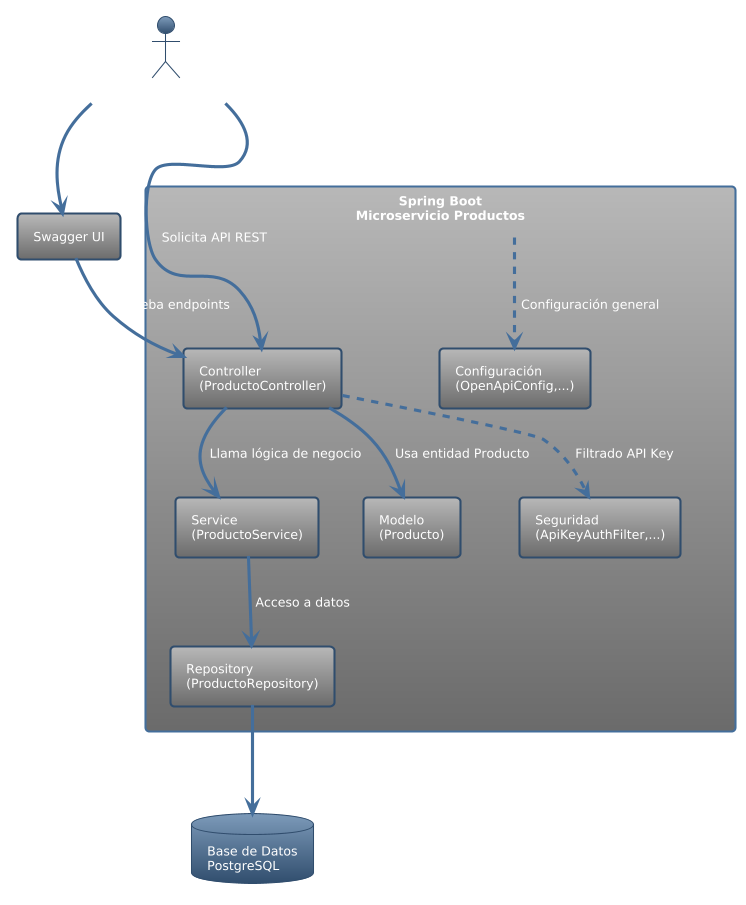

The diagram above was rendered by PlantUML. Its source (embedded in the PNG):
@startuml
!theme spacelab
actor Cliente as "Cliente (Postman/Frontend)"
rectangle "Spring Boot\nMicroservicio Productos" as MS {
  rectangle "Controller\n(ProductoController)" as Controller
  rectangle "Service\n(ProductoService)" as Service
  rectangle "Repository\n(ProductoRepository)" as Repository
  rectangle "Modelo\n(Producto)" as Modelo
  rectangle "Seguridad\n(ApiKeyAuthFilter,...)" as Seguridad
  rectangle "Configuración\n(OpenApiConfig,...)" as Config
}
database "Base de Datos\nPostgreSQL" as DB
rectangle "Swagger UI" as Swagger
Cliente --> Controller : Solicita API REST
Controller --> Service : Llama lógica de negocio
Service --> Repository : Acceso a datos
Repository --> DB : CRUD Productos
Controller --> Modelo : Usa entidad Producto
Cliente --> Swagger : Accede a documentación
Swagger --> Controller : Prueba endpoints
Controller ..> Seguridad : Filtrado API Key
MS ..> Config : Configuración general
@enduml